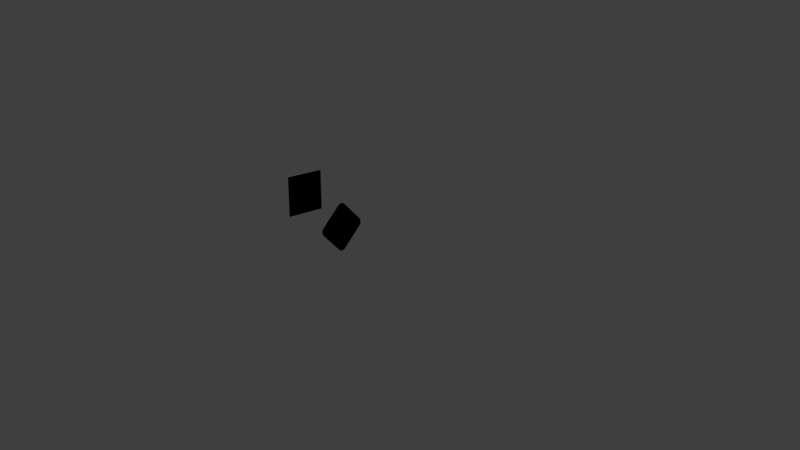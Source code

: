 # Source: particles_node_material.blend  (saved by Blender 2.76.0; exported with 4.5.12 LTS)
import bpy
from mathutils import Matrix  # noqa: F401  (used for matrix-valued properties, if any)

bpy.ops.wm.read_factory_settings(use_empty=True)
scene = bpy.context.scene
scene.name = 'Scene'

# ---- collections
col_collection_1 = bpy.data.collections.new('Collection 1'); scene.collection.children.link(col_collection_1)
col_floor = bpy.data.collections.new('floor')  # instanced only; not linked into the scene

# ---- materials (node trees are filled in below, after node groups)
mat_paticles_rings = bpy.data.materials.new('paticles_rings')
mat_paticles_rings.alpha_threshold = 0.0
mat_paticles_rings.diffuse_color = (0.15, 1.0, 0.15, 1.0)
mat_paticles_rings.roughness = 0.5
mat_paticles_lines = bpy.data.materials.new('paticles_lines')
mat_paticles_lines.alpha_threshold = 0.0
mat_paticles_lines.diffuse_color = (1.0, 1.0, 0.2385, 1.0)
mat_paticles_lines.specular_color = (1.0, 1.0, 0.2385)
mat_paticles_lines.roughness = 0.5
mat_paticles_stars = bpy.data.materials.new('paticles_stars')
mat_paticles_stars.alpha_threshold = 0.0
mat_paticles_stars.diffuse_color = (0.03058, 0.4243, 0.8, 1.0)
mat_paticles_stars.roughness = 0.5
mat_emit = bpy.data.materials.new('emit')
mat_emit.alpha_threshold = 0.0
mat_emit.roughness = 0.5
mat_paticles_2 = bpy.data.materials.new('paticles_2')
mat_paticles_2.alpha_threshold = 0.0
mat_paticles_2.roughness = 0.5
mat_emit_001 = bpy.data.materials.new('emit.001')
mat_emit_001.alpha_threshold = 0.0
mat_emit_001.roughness = 0.5
mat_paticles_1 = bpy.data.materials.new('paticles_1')
mat_paticles_1.alpha_threshold = 0.0
mat_paticles_1.roughness = 0.5

# ---- node groups
ng_mapping = bpy.data.node_groups.new('mapping', 'ShaderNodeTree')
_s = ng_mapping.interface.new_socket(name='Vector', in_out='OUTPUT', socket_type='NodeSocketVector')
_s.min_value = 0.0
_s.max_value = 0.0
_s = ng_mapping.interface.new_socket(name='Vector', in_out='INPUT', socket_type='NodeSocketVector')
_s.min_value = -1.0
_s.max_value = 1.0
_N = ng_mapping.nodes; _L = ng_mapping.links
n0 = _N.new('NodeGroupOutput'); n0.name = 'Group Output'; n0.location = (200, 0)
n1 = _N.new('NodeGroupInput'); n1.name = 'Group Input'; n1.location = (-400, -5)
n2 = _N.new('ShaderNodeMapping'); n2.name = 'Mapping'; n2.location = (-205, 29)
n2.inputs[1].default_value = (1.0, 1.0, 1.0)
_L.new(n1.outputs[0], n2.inputs[0])
_L.new(n2.outputs[0], n0.inputs[0])
n0.is_active_output = True
ng_b4w_smoothstep = bpy.data.node_groups.new('B4W_SMOOTHSTEP', 'ShaderNodeTree')
_s = ng_b4w_smoothstep.interface.new_socket(name='Value', in_out='OUTPUT', socket_type='NodeSocketFloat')
_s.min_value = 0.0
_s.max_value = 0.0
_s = ng_b4w_smoothstep.interface.new_socket(name='Value', in_out='INPUT', socket_type='NodeSocketFloat')
_s.default_value = 0.5
_s.min_value = -1e+04
_s.max_value = 1e+04
_s = ng_b4w_smoothstep.interface.new_socket(name='Edge0', in_out='INPUT', socket_type='NodeSocketFloat')
_s.min_value = -1e+04
_s.max_value = 1e+04
_s = ng_b4w_smoothstep.interface.new_socket(name='Edge1', in_out='INPUT', socket_type='NodeSocketFloat')
_s.default_value = 1.0
_s.min_value = -1e+04
_s.max_value = 1e+04
_N = ng_b4w_smoothstep.nodes; _L = ng_b4w_smoothstep.links
n0 = _N.new('ShaderNodeMath'); n0.name = 'Math.007'; n0.location = (-760, -240)
n0.hide = True
n0.operation = 'SUBTRACT'
n1 = _N.new('ShaderNodeMath'); n1.name = 'Math.006'; n1.location = (-760, -200)
n1.hide = True
n1.operation = 'SUBTRACT'
n2 = _N.new('NodeGroupInput'); n2.name = 'Group Input'; n2.location = (-960, -160)
n3 = _N.new('ShaderNodeMath'); n3.name = 'Math.008'; n3.location = (-640, -220)
n3.hide = True
n3.operation = 'DIVIDE'
n4 = _N.new('ShaderNodeMath'); n4.name = 'Math'; n4.location = (-520, -120)
n4.operation = 'MINIMUM'
n4.inputs[1].default_value = 1.0
n5 = _N.new('ShaderNodeMath'); n5.name = 'Math.001'; n5.location = (-340, -120)
n5.operation = 'MAXIMUM'
n5.inputs[1].default_value = 0.0
n6 = _N.new('ShaderNodeMath'); n6.name = 'Math.004'; n6.location = (-140, -180)
n6.operation = 'MULTIPLY'
n6.inputs[1].default_value = 2.0
n7 = _N.new('ShaderNodeMath'); n7.name = 'Math.002'; n7.location = (-140, -20)
n7.operation = 'MULTIPLY'
n8 = _N.new('ShaderNodeMath'); n8.name = 'Math.005'; n8.location = (40, -180)
n8.operation = 'SUBTRACT'
n8.inputs[0].default_value = 3.0
n9 = _N.new('ShaderNodeMath'); n9.name = 'Math.003'; n9.location = (220, -60)
n9.operation = 'MULTIPLY'
n10 = _N.new('NodeGroupOutput'); n10.name = 'Group Output'; n10.location = (400, -60)
_L.new(n5.outputs[0], n7.inputs[0])
_L.new(n5.outputs[0], n7.inputs[1])
_L.new(n7.outputs[0], n9.inputs[0])
_L.new(n9.outputs[0], n10.inputs[0])
_L.new(n5.outputs[0], n6.inputs[0])
_L.new(n6.outputs[0], n8.inputs[1])
_L.new(n8.outputs[0], n9.inputs[1])
_L.new(n2.outputs[0], n1.inputs[0])
_L.new(n2.outputs[1], n1.inputs[1])
_L.new(n2.outputs[2], n0.inputs[0])
_L.new(n2.outputs[1], n0.inputs[1])
_L.new(n1.outputs[0], n3.inputs[0])
_L.new(n0.outputs[0], n3.inputs[1])
_L.new(n3.outputs[0], n4.inputs[0])
_L.new(n4.outputs[0], n5.inputs[0])
n10.is_active_output = True

# ---- material node trees
mat_paticles_2.use_nodes = True; mat_paticles_2.node_tree.nodes.clear()
_N = mat_paticles_2.node_tree.nodes; _L = mat_paticles_2.node_tree.links
n0 = _N.new('NodeUndefined'); n0.name = 'Output'; n0.location = (274, 352)
n0.inputs[1].default_value = 1.0
n1 = _N.new('ShaderNodeParticleInfo'); n1.name = 'Particle Info'; n1.location = (-449, 292)
n2 = _N.new('ShaderNodeGroup'); n2.name = 'Group'; n2.location = (-174, 267)
n2.width = 189
n2.node_tree = ng_mapping
_L.new(n1.outputs[4], n2.inputs[0])
_L.new(n2.outputs[0], n0.inputs[0])
mat_emit_001.use_nodes = True; mat_emit_001.node_tree.nodes.clear()
_N = mat_emit_001.node_tree.nodes; _L = mat_emit_001.node_tree.links
n0 = _N.new('NodeUndefined'); n0.name = 'Geometry'; n0.location = (-600, 130)
n1 = _N.new('NodeUndefined'); n1.name = 'Output'; n1.location = (207, 187)
n1.inputs[1].default_value = 1.0
n2 = _N.new('ShaderNodeGroup'); n2.name = 'Group'; n2.location = (-206, 173)
n2.node_tree = ng_mapping
_L.new(n0.outputs[0], n2.inputs[0])
_L.new(n2.outputs[0], n1.inputs[0])
mat_paticles_1.use_nodes = True; mat_paticles_1.node_tree.nodes.clear()
_N = mat_paticles_1.node_tree.nodes; _L = mat_paticles_1.node_tree.links
n0 = _N.new('ShaderNodeMath'); n0.name = 'Math'; n0.location = (-254, 329)
n0.operation = 'DIVIDE'
n1 = _N.new('ShaderNodeParticleInfo'); n1.name = 'Particle Info'; n1.location = (-657, 283)
n2 = _N.new('NodeUndefined'); n2.name = 'Geometry'; n2.location = (-427, 80)
n3 = _N.new('ShaderNodeVectorMath'); n3.name = 'Vector Math'; n3.location = (-161, 58)
n4 = _N.new('ShaderNodeGroup'); n4.name = 'Group'; n4.location = (80, 86)
n4.node_tree = ng_b4w_smoothstep
n4.inputs[1].default_value = 1.0
n4.inputs[2].default_value = 0.5
n5 = _N.new('NodeUndefined'); n5.name = 'Output'; n5.location = (647, 233)
n6 = _N.new('ShaderNodeValToRGB'); n6.name = 'ColorRamp'; n6.location = (111, 439)
n6.width = 241
while len(n6.color_ramp.elements) > 1: n6.color_ramp.elements.remove(n6.color_ramp.elements[-1])
n6.color_ramp.elements[0].position = 0.0; n6.color_ramp.elements[0].color = (1.0, 0.0, 0.0, 1.0)
_e = n6.color_ramp.elements.new(0.5); _e.color = (1.0, 1.0, 0.0, 1.0)
_e = n6.color_ramp.elements.new(1.0); _e.color = (0.0, 1.0, 0.0, 1.0)
n7 = _N.new('ShaderNodeVectorMath'); n7.name = 'Vector Math.001'; n7.location = (0, 0)
n7.operation = 'LENGTH'
_L.new(n1.outputs[2], n0.inputs[0])
_L.new(n0.outputs[0], n6.inputs[0])
_L.new(n1.outputs[3], n0.inputs[1])
_L.new(n6.outputs[0], n5.inputs[0])
_L.new(n2.outputs[4], n3.inputs[0])
_L.new(n4.outputs[0], n5.inputs[1])
_L.new(n7.outputs[1], n4.inputs[0])
_L.new(n3.outputs[0], n7.inputs[0])

# ---- world
world_world = bpy.data.worlds.new('World'); scene.world = world_world
world_world.cycles.sampling_method = 'MANUAL'
world_world.cycles.sample_map_resolution = 256

# ---- cameras
cam_camera = bpy.data.cameras.new('Camera')
cam_camera.clip_end = 100.0
cam_camera.lens = 35.0
cam_camera.sensor_width = 32.0
cam_camera.sensor_height = 18.0
cam_camera.ortho_scale = 7.314
cam_camera.dof.focus_distance = 0.0
cam_camera.dof.aperture_fstop = 128.0

# ---- lights
light_lamp = bpy.data.lights.new('Lamp', 'SUN')
light_lamp.transmission_factor = 0.0
light_lamp.cutoff_distance = 30.0
light_lamp.angle = 0.1993
light_lamp.energy = 0.5
light_lamp.shadow_buffer_clip_start = 1.001
light_lamp.shadow_soft_size = 0.1
light_lamp.shadow_cascade_max_distance = 1000.0
light_lamp.cycles.use_multiple_importance_sampling = False

# ---- meshes
me_paticlesemmiter_002 = bpy.data.meshes.new('paticlesEmmiter.002')
me_paticlesemmiter_002.from_pydata([(-1.084e-07, -0.909, -0.909), (2.889e-08, 0.909, -0.909), (-2.889e-08, -0.909, 0.909), (1.084e-07, 0.909, 0.909), (-9.608e-08, -1.273, 2.826e-16), (-5.563e-08, 3.917e-15, -1.273), (9.608e-08, 1.273, -2.826e-16), (5.563e-08, -3.917e-15, 1.273)], [], [(5, 1, 6, 3, 7, 2, 4, 0)])
me_paticlesemmiter_002.polygons.foreach_set('material_index', [3])
_uv = me_paticlesemmiter_002.uv_layers.new(name='UVMap')
_uv.uv.foreach_set('vector', [0.5, 0.0001, 0.9999, 9.998e-05, 0.9999, 0.5, 0.9999, 0.9999, 0.5, 0.9999, 0.0001001, 0.9999, 0.0001, 0.5, 9.998e-05, 0.0001001])
me_paticlesemmiter_002.materials.append(mat_paticles_rings)
me_paticlesemmiter_002.materials.append(mat_paticles_lines)
me_paticlesemmiter_002.materials.append(mat_paticles_stars)
me_paticlesemmiter_002.materials.append(mat_emit)
me_paticlesemmiter_002.use_remesh_preserve_volume = False
me_paticlesemmiter_002.use_remesh_preserve_attributes = False
me_paticlesemmiter_002.use_mirror_vertex_groups = False
me_paticlesemmiter_002.update()
me_paticlesemmiter_001 = bpy.data.meshes.new('paticlesEmmiter.001')
me_paticlesemmiter_001.from_pydata([(3.033e-08, 0.5568, 0.4627), (2.996e-08, 0.5078, 0.3664), (2.862e-08, 0.5308, 0.4481), (2.795e-08, 0.5124, 0.4247), (2.842e-08, 0.5043, 0.396), (6.845e-08, 1.018, 0.5321), (5.784e-08, 0.9213, 0.5811), (6.607e-08, 1.003, 0.5581), (6.322e-08, 0.9796, 0.5765), (6.033e-08, 0.9509, 0.5846), (5.565e-08, 0.6262, 0.00201), (6.626e-08, 0.7225, -0.04704), (5.803e-08, 0.6408, -0.024), (6.088e-08, 0.6642, -0.04246), (6.377e-08, 0.6929, -0.05055), (9.377e-08, 1.087, 0.07137), (9.414e-08, 1.136, 0.1676), (9.548e-08, 1.113, 0.08593), (9.615e-08, 1.131, 0.1093), (9.568e-08, 1.139, 0.138)], [], [(1, 4, 3, 2, 0, 6, 9, 8, 7, 5, 16, 19, 18, 17, 15, 11, 14, 13, 12, 10)])
me_paticlesemmiter_001.polygons.foreach_set('material_index', [1])
_uv = me_paticlesemmiter_001.uv_layers.new(name='UVMap')
_uv.uv.foreach_set('vector', [0.9999, 0.8574, 0.9891, 0.9119, 0.9582, 0.9582, 0.9119, 0.9891, 0.8574, 0.9999, 0.1426, 0.9999, 0.08808, 0.9891, 0.04184, 0.9582, 0.01095, 0.9119, 0.0001, 0.8574, 9.999e-05, 0.1426, 0.01095, 0.08808, 0.04184, 0.04184, 0.08808, 0.01095, 0.1426, 0.0001, 0.8574, 9.999e-05, 0.9119, 0.01095, 0.9582, 0.04184, 0.9891, 0.08808, 0.9999, 0.1426])
me_paticlesemmiter_001.materials.append(mat_paticles_2)
me_paticlesemmiter_001.materials.append(mat_emit_001)
me_paticlesemmiter_001.use_remesh_preserve_volume = False
me_paticlesemmiter_001.use_remesh_preserve_attributes = False
me_paticlesemmiter_001.use_mirror_vertex_groups = False
me_paticlesemmiter_001.update()
me_paticlesemmiter = bpy.data.meshes.new('paticlesEmmiter')
me_paticlesemmiter.from_pydata([(-3.195e-08, -0.268, 0.268), (8.519e-09, 0.268, 0.268), (-8.519e-09, -0.268, -0.268), (3.195e-08, 0.268, -0.268)], [], [(0, 1, 3, 2)])
_uv = me_paticlesemmiter.uv_layers.new(name='UVMap')
_uv.uv.foreach_set('vector', [9.998e-05, 0.0001001, 0.9999, 9.998e-05, 0.9999, 0.9999, 0.0001001, 0.9999])
me_paticlesemmiter.materials.append(mat_paticles_1)
me_paticlesemmiter.use_remesh_preserve_volume = False
me_paticlesemmiter.use_remesh_preserve_attributes = False
me_paticlesemmiter.use_mirror_vertex_groups = False
me_paticlesemmiter.update()

# ---- objects
ob_paticlesemmiter_002 = bpy.data.objects.new('paticlesEmmiter.002', me_paticlesemmiter_002)
ob_paticlesemmiter_001 = bpy.data.objects.new('paticlesEmmiter.001', me_paticlesemmiter_001)
ob_paticlesemmiter = bpy.data.objects.new('paticlesEmmiter', me_paticlesemmiter)
ob_floor = bpy.data.objects.new('floor', None)
ob_lamp = bpy.data.objects.new('Lamp', light_lamp)
ob_camera = bpy.data.objects.new('Camera', cam_camera)

# ---- transforms, parenting, visibility, modifiers, constraints
ob_paticlesemmiter_002.location = (-7.105e-15, -9.763e-08, 0.0)
ob_paticlesemmiter_002.show_instancer_for_render = False
ob_paticlesemmiter_002.lineart.crease_threshold = 0.0
_m = ob_paticlesemmiter_002.modifiers.new('ParticleSystem 1', 'PARTICLE_SYSTEM')
_m = ob_paticlesemmiter_002.modifiers.new('ParticleSystem 2', 'PARTICLE_SYSTEM')
_m = ob_paticlesemmiter_002.modifiers.new('ParticleSystem 3', 'PARTICLE_SYSTEM')
ob_paticlesemmiter_001.location = (0.0, 0.0, 0.0)
ob_paticlesemmiter_001.rotation_euler = (-2.67, 0.0, 0.0)
ob_paticlesemmiter_001.lineart.crease_threshold = 0.0
_m = ob_paticlesemmiter_001.modifiers.new('ParticleSystem 1', 'PARTICLE_SYSTEM')
ob_paticlesemmiter.location = (0.0, 0.0, 0.0)
ob_paticlesemmiter.lineart.crease_threshold = 0.0
_m = ob_paticlesemmiter.modifiers.new('ParticleSystem 1', 'PARTICLE_SYSTEM')
ob_floor.location = (0.0, 0.0, -1.309)
ob_floor.empty_image_offset = (0.0, 0.0)
ob_floor.show_instancer_for_render = False
ob_floor.instance_type = 'COLLECTION'
ob_floor.lineart.crease_threshold = 0.0
ob_lamp.location = (-1.005, 4.076, 4.595)
ob_lamp.rotation_euler = (0.6503, 0.05522, 3.437)
ob_lamp.lock_rotations_4d = False
ob_lamp.empty_display_type = 'ARROWS'
ob_lamp.color = (0.0, 0.0, 0.0, 0.0)
ob_lamp.lineart.crease_threshold = 0.0
ob_camera.location = (-8.794, 6.737, 3.279)
ob_camera.rotation_euler = (1.245, 2.672e-09, -2.337)
ob_camera.lock_rotations_4d = False
ob_camera.empty_display_type = 'ARROWS'
ob_camera.color = (0.0, 0.0, 0.0, 0.0)
ob_camera.display_type = 'WIRE'
ob_camera.lineart.crease_threshold = 0.0
ob_floor.instance_collection = col_floor

# ---- collection membership
col_collection_1.objects.link(ob_paticlesemmiter_002)
col_collection_1.objects.link(ob_paticlesemmiter_001)
col_collection_1.objects.link(ob_paticlesemmiter)
col_collection_1.objects.link(ob_floor)
col_collection_1.objects.link(ob_lamp)
col_collection_1.objects.link(ob_camera)

# ---- scene / render settings (as saved in the file)
scene.camera = ob_camera
scene.frame_start = 1; scene.frame_end = 120; scene.frame_set(51)
scene.render.engine = 'BLENDER_EEVEE_NEXT'
scene.render.image_settings.color_mode = 'RGB'
scene.render.image_settings.compression = 90
scene.render.resolution_percentage = 50
scene.render.dither_intensity = 0.0
scene.cycles.use_denoising = False
scene.cycles.samples = 10
scene.cycles.sampling_pattern = 'TABULATED_SOBOL'
scene.cycles.light_sampling_threshold = 0.0
scene.cycles.use_adaptive_sampling = False
scene.cycles.use_light_tree = False
scene.cycles.blur_glossy = 0.0
scene.cycles.volume_bounces = 1
scene.cycles.pixel_filter_type = 'GAUSSIAN'
scene.cycles.sample_clamp_indirect = 0.0
scene.view_settings.view_transform = 'Standard'
bpy.context.view_layer.update()
